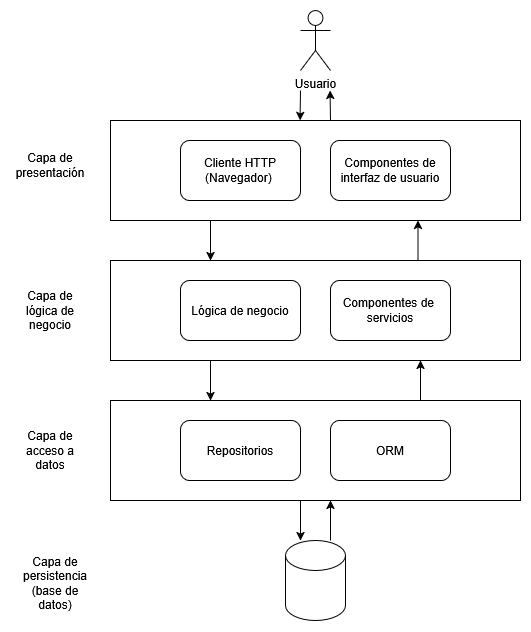

The diagram above was exported from draw.io. Its source (the exported page's mxGraphModel, read from the mxfile embedded in the PNG):
<mxGraphModel dx="975" dy="537" grid="1" gridSize="10" guides="1" tooltips="1" connect="1" arrows="1" fold="1" page="1" pageScale="1" pageWidth="850" pageHeight="1100" math="0" shadow="0">
  <root>
    <mxCell id="0" />
    <mxCell id="1" parent="0" />
    <mxCell id="YrHIRy3RgK2DLVVnlyKZ-24" parent="1" style="rounded=0;whiteSpace=wrap;html=1;" value="" vertex="1">
      <mxGeometry height="100" width="410" x="220" y="400" as="geometry" />
    </mxCell>
    <mxCell id="YrHIRy3RgK2DLVVnlyKZ-27" parent="1" style="rounded=0;whiteSpace=wrap;html=1;" value="" vertex="1">
      <mxGeometry height="100" width="410" x="220" y="260" as="geometry" />
    </mxCell>
    <mxCell id="YrHIRy3RgK2DLVVnlyKZ-28" parent="1" style="rounded=0;whiteSpace=wrap;html=1;" value="" vertex="1">
      <mxGeometry height="100" width="410" x="220" y="120" as="geometry" />
    </mxCell>
    <mxCell id="YrHIRy3RgK2DLVVnlyKZ-31" parent="1" style="shape=cylinder3;whiteSpace=wrap;html=1;boundedLbl=1;backgroundOutline=1;size=15;" value="" vertex="1">
      <mxGeometry height="80" width="60" x="395" y="540" as="geometry" />
    </mxCell>
    <mxCell id="YrHIRy3RgK2DLVVnlyKZ-39" edge="1" parent="1" style="endArrow=classic;html=1;rounded=0;exitX=0.25;exitY=1;exitDx=0;exitDy=0;entryX=0.25;entryY=0;entryDx=0;entryDy=0;" value="">
      <mxGeometry height="50" relative="1" width="50" as="geometry">
        <mxPoint x="320" y="220.0000000000001" as="sourcePoint" />
        <mxPoint x="320" y="259.9999999999999" as="targetPoint" />
      </mxGeometry>
    </mxCell>
    <mxCell id="YrHIRy3RgK2DLVVnlyKZ-40" edge="1" parent="1" source="YrHIRy3RgK2DLVVnlyKZ-27" style="endArrow=classic;html=1;rounded=0;exitX=0.75;exitY=0;exitDx=0;exitDy=0;entryX=0.75;entryY=1;entryDx=0;entryDy=0;" target="YrHIRy3RgK2DLVVnlyKZ-28" value="">
      <mxGeometry height="50" relative="1" width="50" as="geometry">
        <mxPoint x="410" y="240" as="sourcePoint" />
        <mxPoint x="410" y="280" as="targetPoint" />
      </mxGeometry>
    </mxCell>
    <mxCell id="YrHIRy3RgK2DLVVnlyKZ-41" edge="1" parent="1" style="endArrow=classic;html=1;rounded=0;exitX=0.25;exitY=1;exitDx=0;exitDy=0;entryX=0.25;entryY=0;entryDx=0;entryDy=0;" value="">
      <mxGeometry height="50" relative="1" width="50" as="geometry">
        <mxPoint x="320" y="360" as="sourcePoint" />
        <mxPoint x="320" y="400" as="targetPoint" />
      </mxGeometry>
    </mxCell>
    <mxCell id="YrHIRy3RgK2DLVVnlyKZ-42" edge="1" parent="1" style="endArrow=classic;html=1;rounded=0;exitX=0.75;exitY=0;exitDx=0;exitDy=0;entryX=0.75;entryY=1;entryDx=0;entryDy=0;" value="">
      <mxGeometry height="50" relative="1" width="50" as="geometry">
        <mxPoint x="530" y="400" as="sourcePoint" />
        <mxPoint x="530" y="360" as="targetPoint" />
      </mxGeometry>
    </mxCell>
    <mxCell id="YrHIRy3RgK2DLVVnlyKZ-43" edge="1" parent="1" style="endArrow=classic;html=1;rounded=0;exitX=0.25;exitY=1;exitDx=0;exitDy=0;entryX=0.25;entryY=0;entryDx=0;entryDy=0;" value="">
      <mxGeometry height="50" relative="1" width="50" as="geometry">
        <mxPoint x="410" y="500" as="sourcePoint" />
        <mxPoint x="410" y="540" as="targetPoint" />
      </mxGeometry>
    </mxCell>
    <mxCell id="YrHIRy3RgK2DLVVnlyKZ-44" edge="1" parent="1" style="endArrow=classic;html=1;rounded=0;exitX=0.75;exitY=0;exitDx=0;exitDy=0;entryX=0.75;entryY=1;entryDx=0;entryDy=0;" value="">
      <mxGeometry height="50" relative="1" width="50" as="geometry">
        <mxPoint x="440" y="540" as="sourcePoint" />
        <mxPoint x="440" y="500" as="targetPoint" />
      </mxGeometry>
    </mxCell>
    <mxCell id="YrHIRy3RgK2DLVVnlyKZ-45" parent="1" style="text;html=1;whiteSpace=wrap;strokeColor=none;fillColor=none;align=center;verticalAlign=middle;rounded=0;" value="&lt;div&gt;Capa de presentación&lt;/div&gt;" vertex="1">
      <mxGeometry height="30" width="60" x="130" y="150" as="geometry" />
    </mxCell>
    <mxCell id="YrHIRy3RgK2DLVVnlyKZ-48" parent="1" style="text;html=1;whiteSpace=wrap;strokeColor=none;fillColor=none;align=center;verticalAlign=middle;rounded=0;" value="&lt;div&gt;Capa de lógica de negocio&lt;/div&gt;" vertex="1">
      <mxGeometry height="40" width="80" x="120" y="290" as="geometry" />
    </mxCell>
    <mxCell id="YrHIRy3RgK2DLVVnlyKZ-49" parent="1" style="text;html=1;whiteSpace=wrap;strokeColor=none;fillColor=none;align=center;verticalAlign=middle;rounded=0;" value="&lt;div&gt;Capa de acceso a datos&lt;/div&gt;" vertex="1">
      <mxGeometry height="30" width="60" x="130" y="435" as="geometry" />
    </mxCell>
    <mxCell id="YrHIRy3RgK2DLVVnlyKZ-50" parent="1" style="text;html=1;whiteSpace=wrap;strokeColor=none;fillColor=none;align=center;verticalAlign=middle;rounded=0;" value="Capa de persistencia&lt;br&gt;(base de datos)" vertex="1">
      <mxGeometry height="35" width="70" x="130" y="565" as="geometry" />
    </mxCell>
    <mxCell id="YrHIRy3RgK2DLVVnlyKZ-51" parent="1" style="rounded=1;whiteSpace=wrap;html=1;" value="&lt;div&gt;Cliente HTTP&lt;/div&gt;&lt;div&gt;(Navegador)&amp;nbsp;&lt;/div&gt;" vertex="1">
      <mxGeometry height="60" width="120" x="290" y="140" as="geometry" />
    </mxCell>
    <mxCell id="YrHIRy3RgK2DLVVnlyKZ-52" parent="1" style="rounded=1;whiteSpace=wrap;html=1;" value="&lt;div&gt;Componentes de&amp;nbsp;&lt;/div&gt;&lt;div&gt;servicios&lt;/div&gt;" vertex="1">
      <mxGeometry height="60" width="120" x="440" y="280" as="geometry" />
    </mxCell>
    <mxCell id="YrHIRy3RgK2DLVVnlyKZ-53" parent="1" style="rounded=1;whiteSpace=wrap;html=1;" value="Lógica de negocio" vertex="1">
      <mxGeometry height="60" width="120" x="290" y="280" as="geometry" />
    </mxCell>
    <mxCell id="YrHIRy3RgK2DLVVnlyKZ-54" parent="1" style="rounded=1;whiteSpace=wrap;html=1;" value="Repositorios" vertex="1">
      <mxGeometry height="60" width="120" x="290" y="420" as="geometry" />
    </mxCell>
    <mxCell id="YrHIRy3RgK2DLVVnlyKZ-55" parent="1" style="rounded=1;whiteSpace=wrap;html=1;" value="Componentes de interfaz de usuario" vertex="1">
      <mxGeometry height="60" width="120" x="440" y="140" as="geometry" />
    </mxCell>
    <mxCell id="YrHIRy3RgK2DLVVnlyKZ-56" parent="1" style="rounded=1;whiteSpace=wrap;html=1;" value="ORM" vertex="1">
      <mxGeometry height="60" width="120" x="440" y="420" as="geometry" />
    </mxCell>
    <mxCell id="YrHIRy3RgK2DLVVnlyKZ-57" parent="1" style="shape=umlActor;verticalLabelPosition=bottom;verticalAlign=top;html=1;outlineConnect=0;" value="Usuario" vertex="1">
      <mxGeometry height="60" width="30" x="410" y="10" as="geometry" />
    </mxCell>
    <mxCell id="YrHIRy3RgK2DLVVnlyKZ-63" edge="1" parent="1" style="endArrow=classic;html=1;rounded=0;entryX=0.25;entryY=0;entryDx=0;entryDy=0;" value="">
      <mxGeometry height="50" relative="1" width="50" as="geometry">
        <mxPoint x="410" y="90" as="sourcePoint" />
        <mxPoint x="409.52" y="119.99999999999977" as="targetPoint" />
      </mxGeometry>
    </mxCell>
    <mxCell id="YrHIRy3RgK2DLVVnlyKZ-64" edge="1" parent="1" style="endArrow=classic;html=1;rounded=0;entryX=0.75;entryY=1;entryDx=0;entryDy=0;" value="">
      <mxGeometry height="50" relative="1" width="50" as="geometry">
        <mxPoint x="440" y="120" as="sourcePoint" />
        <mxPoint x="439.52" y="90" as="targetPoint" />
      </mxGeometry>
    </mxCell>
  </root>
</mxGraphModel>